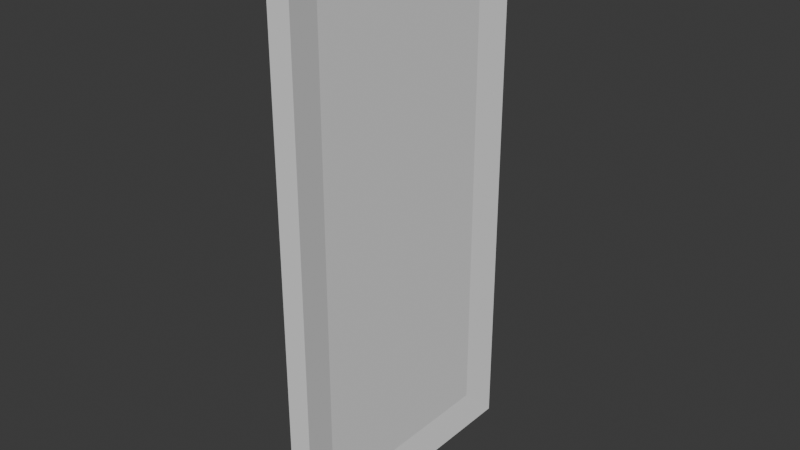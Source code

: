 # Source: Door.blend  (saved by Blender 5.0.118; exported with 4.5.12 LTS)
import bpy
from mathutils import Matrix  # noqa: F401  (used for matrix-valued properties, if any)

bpy.ops.wm.read_factory_settings(use_empty=True)
scene = bpy.context.scene
scene.name = 'Scene'

# ---- collections
col_collection = bpy.data.collections.new('Collection'); scene.collection.children.link(col_collection)

# ---- world
world_world = bpy.data.worlds.new('World'); scene.world = world_world
world_world.use_nodes = True; world_world.node_tree.nodes.clear()
_N = world_world.node_tree.nodes; _L = world_world.node_tree.links
n0 = _N.new('ShaderNodeOutputWorld'); n0.name = 'World Output'; n0.location = (300, 300)
n1 = _N.new('ShaderNodeBackground'); n1.name = 'Background'; n1.location = (10, 300)
n1.inputs[0].default_value = (0.05088, 0.05088, 0.05088, 1.0)
_L.new(n1.outputs[0], n0.inputs[0])
n0.is_active_output = True
world_world.color = (0.05088, 0.05088, 0.05088)
world_world.sun_shadow_jitter_overblur = 0.0

# ---- meshes
me_cube_001 = bpy.data.meshes.new('Cube.001')
me_cube_001.from_pydata([(0.4234, -0.7483, -0.8759), (0.8434, -1.0, -1.0), (0.8434, -1.0, 1.0), (0.4234, -0.7483, 0.8759), (0.4234, 0.7483, -0.8759), (0.8434, 1.0, -1.0), (0.4234, 0.7483, 0.8759), (0.8434, 1.0, 1.0), (-0.8323, -1.0, -1.0), (-0.5735, -0.7626, -0.8794), (-0.8323, -1.0, 1.0), (-0.5735, -0.7626, 0.8794), (-0.5735, 0.7626, -0.8794), (-0.8323, 1.0, -1.0), (-0.8323, 1.0, 1.0), (-0.5735, 0.7626, 0.8794)], [], [(1, 2, 10, 8), (7, 14, 10, 2), (13, 14, 7, 5), (4, 6, 3, 0), (6, 4, 5, 7), (1, 5, 4, 0), (7, 2, 3, 6), (2, 1, 0, 3), (9, 11, 15, 12), (13, 8, 9, 12), (8, 10, 11, 9), (10, 14, 15, 11), (14, 13, 12, 15), (13, 5, 1, 8)])
_uv = me_cube_001.uv_layers.new(name='UVMap')
_uv.uv.foreach_set('vector', [0.375, 0.7696, 0.625, 0.7696, 0.625, 0.979, 0.375, 0.979, 0.6446, 0.5, 0.854, 0.5, 0.854, 0.75, 0.6446, 0.75, 0.375, 0.271, 0.625, 0.271, 0.625, 0.4804, 0.375, 0.4804, 0.3946, 0.5196, 0.6054, 0.5196, 0.6054, 0.7304, 0.3946, 0.7304, 0.6054, 0.5196, 0.3946, 0.5196, 0.375, 0.4804, 0.625, 0.4804, 0.3554, 0.75, 0.3554, 0.5, 0.3946, 0.5196, 0.3946, 0.7304, 0.6446, 0.5, 0.6446, 0.75, 0.6054, 0.7304, 0.6054, 0.5196, 0.625, 0.7696, 0.375, 0.7696, 0.3946, 0.7304, 0.6054, 0.7304, 0.396, 0.02096, 0.604, 0.02096, 0.604, 0.229, 0.396, 0.229, 0.375, 0.25, 0.375, 0.0, 0.396, 0.02096, 0.396, 0.229, 0.375, 0.0, 0.625, 0.0, 0.604, 0.02096, 0.396, 0.02096, 0.625, 0.0, 0.625, 0.25, 0.604, 0.229, 0.604, 0.02096, 0.625, 0.271, 0.375, 0.271, 0.396, 0.229, 0.604, 0.229, 0.146, 0.5, 0.3554, 0.5, 0.3554, 0.75, 0.146, 0.75])
me_cube_001.update()

# ---- objects
ob_cube = bpy.data.objects.new('Cube', me_cube_001)

# ---- transforms, parenting, visibility, modifiers, constraints
ob_cube.location = (0.0, 0.0, 0.0)
ob_cube.scale = (0.1, 1.0, 2.0)

# ---- collection membership
col_collection.objects.link(ob_cube)

# ---- scene / render settings (as saved in the file)
scene.frame_start = 1; scene.frame_end = 250; scene.frame_set(1)
scene.render.engine = 'BLENDER_EEVEE_NEXT'
scene.render.bake_bias = 0.0
scene.render.bake_samples = 0
bpy.context.view_layer.update()

# ---- added for rendering (the .blend has no active camera and no usable light): camera, sun
cam_auto = bpy.data.cameras.new('AutoCamera')
cam_auto.lens = 50.0
cam_auto.sensor_width = 36.0
cam_auto.clip_end = 1000.0
ob_auto_camera = bpy.data.objects.new('AutoCamera', cam_auto)
scene.collection.objects.link(ob_auto_camera)
ob_auto_camera.location = (4.14119, -4.96876, 3.31251)
ob_auto_camera.rotation_euler = (1.09748, -7.21219e-08, 0.694738)
scene.camera = ob_auto_camera
light_auto_sun = bpy.data.lights.new('AutoSun', 'SUN')
light_auto_sun.energy = 3.0
light_auto_sun.angle = 0.0523599
ob_auto_sun = bpy.data.objects.new('AutoSun', light_auto_sun)
scene.collection.objects.link(ob_auto_sun)
ob_auto_sun.rotation_euler = (0.872665, 0.174533, 0.523599)
bpy.context.view_layer.update()
